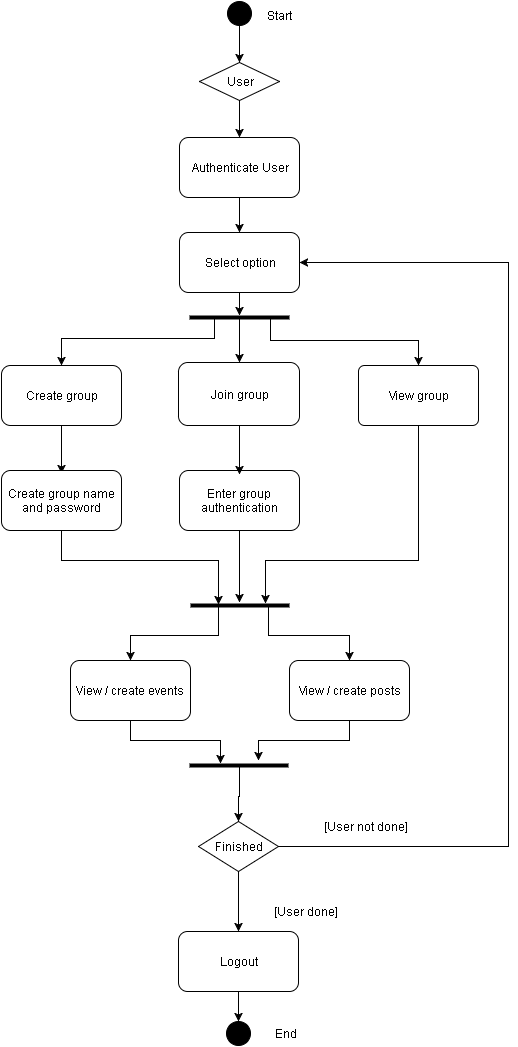

The diagram above was exported from draw.io. Its source (the exported page's mxGraphModel, read from the mxfile embedded in the PNG):
<mxGraphModel dx="880" dy="459" grid="1" gridSize="10" guides="1" tooltips="1" connect="1" arrows="1" fold="1" page="1" pageScale="1" pageWidth="826" pageHeight="1169" background="#ffffff" math="0" shadow="0">
  <root>
    <mxCell id="0" />
    <mxCell id="1" parent="0" />
    <mxCell id="56796ab7bb5639ae-8" value="Authenticate User" style="rounded=1;whiteSpace=wrap;html=1;" vertex="1" parent="1">
      <mxGeometry x="321" y="157" width="120" height="60" as="geometry" />
    </mxCell>
    <mxCell id="21c8aac73a3c183c-5" style="edgeStyle=orthogonalEdgeStyle;rounded=0;html=1;exitX=0.5;exitY=1;jettySize=auto;orthogonalLoop=1;" edge="1" parent="1" source="56796ab7bb5639ae-10">
      <mxGeometry relative="1" as="geometry">
        <mxPoint x="203" y="493" as="targetPoint" />
        <Array as="points">
          <mxPoint x="203" y="467" />
          <mxPoint x="203" y="467" />
        </Array>
      </mxGeometry>
    </mxCell>
    <mxCell id="56796ab7bb5639ae-10" value="Create group" style="rounded=1;whiteSpace=wrap;html=1;" vertex="1" parent="1">
      <mxGeometry x="143" y="385" width="120" height="60" as="geometry" />
    </mxCell>
    <mxCell id="21c8aac73a3c183c-1" style="edgeStyle=orthogonalEdgeStyle;rounded=0;html=1;entryX=0.5;entryY=0;jettySize=auto;orthogonalLoop=1;" edge="1" parent="1" source="56796ab7bb5639ae-16" target="56796ab7bb5639ae-10">
      <mxGeometry relative="1" as="geometry">
        <Array as="points">
          <mxPoint x="356" y="358" />
          <mxPoint x="203" y="358" />
        </Array>
      </mxGeometry>
    </mxCell>
    <mxCell id="21c8aac73a3c183c-8" style="edgeStyle=orthogonalEdgeStyle;rounded=0;html=1;entryX=0.5;entryY=0;jettySize=auto;orthogonalLoop=1;" edge="1" parent="1" source="56796ab7bb5639ae-16" target="21c8aac73a3c183c-7">
      <mxGeometry relative="1" as="geometry">
        <Array as="points">
          <mxPoint x="381" y="360" />
          <mxPoint x="381" y="360" />
        </Array>
      </mxGeometry>
    </mxCell>
    <mxCell id="6954bf16a30caf74-8" style="edgeStyle=orthogonalEdgeStyle;rounded=0;html=1;entryX=0.5;entryY=0;jettySize=auto;orthogonalLoop=1;exitX=0.81;exitY=0.7;exitPerimeter=0;" edge="1" parent="1" source="56796ab7bb5639ae-16" target="6954bf16a30caf74-3">
      <mxGeometry relative="1" as="geometry">
        <mxPoint x="410" y="360" as="sourcePoint" />
        <Array as="points">
          <mxPoint x="412" y="360" />
          <mxPoint x="560" y="360" />
        </Array>
      </mxGeometry>
    </mxCell>
    <mxCell id="56796ab7bb5639ae-16" value="" style="line;html=1;perimeter=backbonePerimeter;points=[];" vertex="1" parent="1">
      <mxGeometry x="331" y="332" width="100" height="10" as="geometry" />
    </mxCell>
    <mxCell id="56796ab7bb5639ae-18" value="Start" style="text;html=1;strokeColor=none;fillColor=none;align=center;verticalAlign=middle;whiteSpace=wrap;overflow=hidden;" vertex="1" parent="1">
      <mxGeometry x="400" y="25" width="40" height="20" as="geometry" />
    </mxCell>
    <mxCell id="56796ab7bb5639ae-22" value="User" style="rhombus;whiteSpace=wrap;html=1;" vertex="1" parent="1">
      <mxGeometry x="341" y="82" width="80" height="38" as="geometry" />
    </mxCell>
    <mxCell id="56796ab7bb5639ae-23" value="Finished" style="rhombus;whiteSpace=wrap;html=1;" vertex="1" parent="1">
      <mxGeometry x="340" y="841" width="80" height="50" as="geometry" />
    </mxCell>
    <mxCell id="56796ab7bb5639ae-28" style="edgeStyle=orthogonalEdgeStyle;rounded=0;html=1;exitX=0.5;exitY=1;entryX=0.5;entryY=0;" edge="1" parent="1" source="56796ab7bb5639ae-22" target="56796ab7bb5639ae-8">
      <mxGeometry relative="1" as="geometry" />
    </mxCell>
    <mxCell id="6954bf16a30caf74-13" style="edgeStyle=orthogonalEdgeStyle;rounded=0;html=1;entryX=0.495;entryY=0.2;entryPerimeter=0;jettySize=auto;orthogonalLoop=1;" edge="1" parent="1" source="56796ab7bb5639ae-24" target="6954bf16a30caf74-2">
      <mxGeometry relative="1" as="geometry" />
    </mxCell>
    <mxCell id="56796ab7bb5639ae-24" value="Enter group authentication" style="rounded=1;whiteSpace=wrap;html=1;" vertex="1" parent="1">
      <mxGeometry x="321" y="490" width="120" height="60" as="geometry" />
    </mxCell>
    <mxCell id="6954bf16a30caf74-21" style="edgeStyle=orthogonalEdgeStyle;rounded=0;html=1;entryX=0.313;entryY=0.3;entryPerimeter=0;jettySize=auto;orthogonalLoop=1;" edge="1" parent="1" source="56796ab7bb5639ae-25" target="6954bf16a30caf74-17">
      <mxGeometry relative="1" as="geometry" />
    </mxCell>
    <mxCell id="56796ab7bb5639ae-25" value="View / create events" style="rounded=1;whiteSpace=wrap;html=1;" vertex="1" parent="1">
      <mxGeometry x="212" y="680" width="120" height="60" as="geometry" />
    </mxCell>
    <mxCell id="56796ab7bb5639ae-74" value="[User not done]" style="text;html=1;strokeColor=none;fillColor=none;align=center;verticalAlign=middle;whiteSpace=wrap;overflow=hidden;" vertex="1" parent="1">
      <mxGeometry x="452" y="836" width="110" height="20" as="geometry" />
    </mxCell>
    <mxCell id="56796ab7bb5639ae-75" value="End" style="text;html=1;strokeColor=none;fillColor=none;align=center;verticalAlign=middle;whiteSpace=wrap;overflow=hidden;" vertex="1" parent="1">
      <mxGeometry x="407" y="1043" width="40" height="20" as="geometry" />
    </mxCell>
    <mxCell id="2c46faefaa01596c-2" value="" style="ellipse;whiteSpace=wrap;html=1;fillColor=#000000;" vertex="1" parent="1">
      <mxGeometry x="369" y="21" width="24" height="24" as="geometry" />
    </mxCell>
    <mxCell id="2c46faefaa01596c-6" value="" style="ellipse;whiteSpace=wrap;html=1;fillColor=#000000;" vertex="1" parent="1">
      <mxGeometry x="368" y="1041" width="24" height="24" as="geometry" />
    </mxCell>
    <mxCell id="7ab90d9b9a019c03-14" value="[User done]" style="text;html=1;strokeColor=none;fillColor=none;align=center;verticalAlign=middle;whiteSpace=wrap;overflow=hidden;" vertex="1" parent="1">
      <mxGeometry x="392" y="921" width="110" height="20" as="geometry" />
    </mxCell>
    <mxCell id="6954bf16a30caf74-14" style="edgeStyle=orthogonalEdgeStyle;rounded=0;html=1;entryX=0.283;entryY=0.4;entryPerimeter=0;jettySize=auto;orthogonalLoop=1;" edge="1" parent="1" source="7ab90d9b9a019c03-3" target="6954bf16a30caf74-2">
      <mxGeometry relative="1" as="geometry">
        <Array as="points">
          <mxPoint x="203" y="580" />
          <mxPoint x="360" y="580" />
        </Array>
      </mxGeometry>
    </mxCell>
    <mxCell id="7ab90d9b9a019c03-3" value="Create group name and password" style="rounded=1;whiteSpace=wrap;html=1;" vertex="1" parent="1">
      <mxGeometry x="143" y="490" width="120" height="60" as="geometry" />
    </mxCell>
    <mxCell id="21c8aac73a3c183c-6" style="edgeStyle=orthogonalEdgeStyle;rounded=0;html=1;exitX=0.5;exitY=1;entryX=0.52;entryY=0.3;entryPerimeter=0;jettySize=auto;orthogonalLoop=1;" edge="1" parent="1">
      <mxGeometry relative="1" as="geometry">
        <mxPoint x="381" y="312" as="sourcePoint" />
        <mxPoint x="381" y="335" as="targetPoint" />
      </mxGeometry>
    </mxCell>
    <mxCell id="21c8aac73a3c183c-15" value="Logout" style="rounded=1;whiteSpace=wrap;html=1;" vertex="1" parent="1">
      <mxGeometry x="320" y="951" width="120" height="60" as="geometry" />
    </mxCell>
    <mxCell id="21c8aac73a3c183c-7" value="Join group" style="rounded=1;whiteSpace=wrap;html=1;" vertex="1" parent="1">
      <mxGeometry x="320" y="382" width="121" height="63" as="geometry" />
    </mxCell>
    <mxCell id="21c8aac73a3c183c-21" style="edgeStyle=orthogonalEdgeStyle;rounded=0;html=1;exitX=1;exitY=0.25;entryX=1;entryY=0.25;jettySize=auto;orthogonalLoop=1;" edge="1" parent="1" source="56796ab7bb5639ae-75" target="56796ab7bb5639ae-75">
      <mxGeometry relative="1" as="geometry" />
    </mxCell>
    <mxCell id="21c8aac73a3c183c-28" style="edgeStyle=orthogonalEdgeStyle;rounded=0;html=1;entryX=0.5;entryY=0;jettySize=auto;orthogonalLoop=1;" edge="1" parent="1" source="56796ab7bb5639ae-23" target="21c8aac73a3c183c-15">
      <mxGeometry relative="1" as="geometry" />
    </mxCell>
    <mxCell id="21c8aac73a3c183c-29" style="edgeStyle=orthogonalEdgeStyle;rounded=0;html=1;jettySize=auto;orthogonalLoop=1;" edge="1" parent="1" source="21c8aac73a3c183c-15">
      <mxGeometry relative="1" as="geometry">
        <mxPoint x="380" y="1041" as="targetPoint" />
      </mxGeometry>
    </mxCell>
    <mxCell id="21c8aac73a3c183c-30" style="edgeStyle=orthogonalEdgeStyle;rounded=0;html=1;entryX=0.5;entryY=0;jettySize=auto;orthogonalLoop=1;" edge="1" parent="1" source="2c46faefaa01596c-2" target="56796ab7bb5639ae-22">
      <mxGeometry relative="1" as="geometry" />
    </mxCell>
    <mxCell id="651df06d09756b49-1" style="edgeStyle=orthogonalEdgeStyle;rounded=0;html=1;exitX=0.5;exitY=1;jettySize=auto;orthogonalLoop=1;" edge="1" parent="1">
      <mxGeometry x="381" y="446" as="geometry">
        <mxPoint x="381" y="494" as="targetPoint" />
        <Array as="points">
          <mxPoint x="381" y="468" />
          <mxPoint x="381" y="468" />
        </Array>
        <mxPoint x="381" y="446" as="sourcePoint" />
      </mxGeometry>
    </mxCell>
    <mxCell id="10f22981ca7cfa8-1" value="Select option" style="rounded=1;whiteSpace=wrap;html=1;" vertex="1" parent="1">
      <mxGeometry x="321" y="252" width="120" height="60" as="geometry" />
    </mxCell>
    <mxCell id="10f22981ca7cfa8-2" style="edgeStyle=orthogonalEdgeStyle;rounded=0;html=1;entryX=0.5;entryY=0;jettySize=auto;orthogonalLoop=1;" edge="1" parent="1" source="56796ab7bb5639ae-8" target="10f22981ca7cfa8-1">
      <mxGeometry relative="1" as="geometry" />
    </mxCell>
    <mxCell id="10f22981ca7cfa8-4" style="edgeStyle=orthogonalEdgeStyle;rounded=0;html=1;exitX=1;exitY=0.5;jettySize=auto;orthogonalLoop=1;entryX=1;entryY=0.5;" edge="1" parent="1" source="56796ab7bb5639ae-23" target="10f22981ca7cfa8-1">
      <mxGeometry relative="1" as="geometry">
        <mxPoint x="599" y="866" as="targetPoint" />
        <Array as="points">
          <mxPoint x="650" y="866" />
          <mxPoint x="650" y="282" />
        </Array>
      </mxGeometry>
    </mxCell>
    <mxCell id="6954bf16a30caf74-22" style="edgeStyle=orthogonalEdgeStyle;rounded=0;html=1;jettySize=auto;orthogonalLoop=1;" edge="1" parent="1" source="6954bf16a30caf74-1">
      <mxGeometry relative="1" as="geometry">
        <mxPoint x="400" y="780" as="targetPoint" />
        <Array as="points">
          <mxPoint x="491" y="760" />
          <mxPoint x="400" y="760" />
        </Array>
      </mxGeometry>
    </mxCell>
    <mxCell id="6954bf16a30caf74-1" value="View / create posts" style="rounded=1;whiteSpace=wrap;html=1;" vertex="1" parent="1">
      <mxGeometry x="431" y="680" width="120" height="60" as="geometry" />
    </mxCell>
    <mxCell id="6954bf16a30caf74-18" style="edgeStyle=orthogonalEdgeStyle;rounded=0;html=1;entryX=0.5;entryY=0;jettySize=auto;orthogonalLoop=1;" edge="1" parent="1" source="6954bf16a30caf74-2" target="56796ab7bb5639ae-25">
      <mxGeometry relative="1" as="geometry">
        <Array as="points">
          <mxPoint x="360" y="655" />
          <mxPoint x="272" y="655" />
        </Array>
      </mxGeometry>
    </mxCell>
    <mxCell id="6954bf16a30caf74-19" style="edgeStyle=orthogonalEdgeStyle;rounded=0;html=1;jettySize=auto;orthogonalLoop=1;" edge="1" parent="1" source="6954bf16a30caf74-2" target="6954bf16a30caf74-1">
      <mxGeometry relative="1" as="geometry">
        <Array as="points">
          <mxPoint x="410" y="655" />
          <mxPoint x="491" y="655" />
        </Array>
      </mxGeometry>
    </mxCell>
    <mxCell id="6954bf16a30caf74-2" value="" style="line;html=1;perimeter=backbonePerimeter;points=[];" vertex="1" parent="1">
      <mxGeometry x="332" y="620" width="99" height="10" as="geometry" />
    </mxCell>
    <mxCell id="6954bf16a30caf74-15" style="edgeStyle=orthogonalEdgeStyle;rounded=0;html=1;entryX=0.758;entryY=0.3;entryPerimeter=0;jettySize=auto;orthogonalLoop=1;" edge="1" parent="1" source="6954bf16a30caf74-3" target="6954bf16a30caf74-2">
      <mxGeometry relative="1" as="geometry">
        <Array as="points">
          <mxPoint x="560" y="580" />
          <mxPoint x="407" y="580" />
        </Array>
      </mxGeometry>
    </mxCell>
    <mxCell id="6954bf16a30caf74-3" value="View group" style="rounded=1;whiteSpace=wrap;html=1;arcSize=10;" vertex="1" parent="1">
      <mxGeometry x="500" y="385" width="120" height="60" as="geometry" />
    </mxCell>
    <mxCell id="6954bf16a30caf74-20" style="edgeStyle=orthogonalEdgeStyle;rounded=0;html=1;entryX=0.5;entryY=0;jettySize=auto;orthogonalLoop=1;" edge="1" parent="1" source="6954bf16a30caf74-17" target="56796ab7bb5639ae-23">
      <mxGeometry relative="1" as="geometry" />
    </mxCell>
    <mxCell id="6954bf16a30caf74-17" value="" style="line;html=1;perimeter=backbonePerimeter;points=[];" vertex="1" parent="1">
      <mxGeometry x="331" y="780" width="99" height="10" as="geometry" />
    </mxCell>
  </root>
</mxGraphModel>